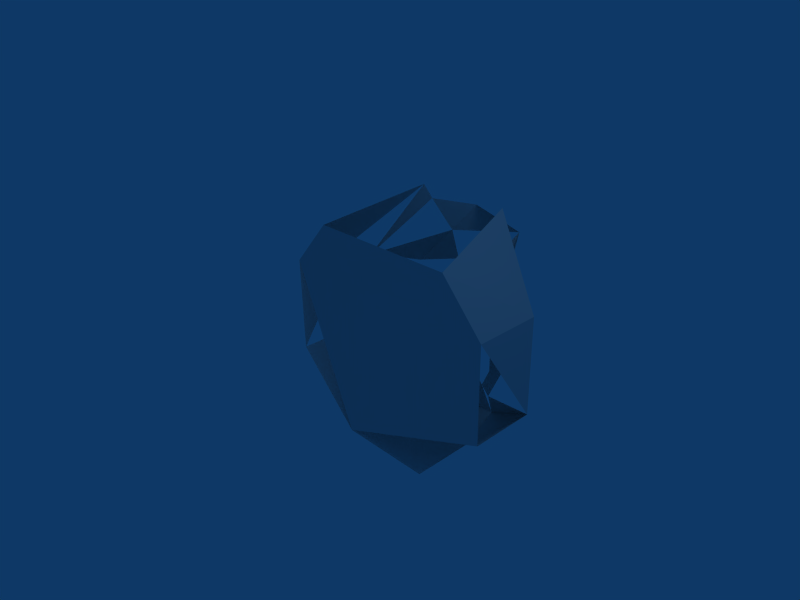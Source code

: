 # Source: roundtent_destroyed.blend  (saved by Blender 2.42.0; exported with 4.5.12 LTS)
import bpy
from mathutils import Matrix  # noqa: F401  (used for matrix-valued properties, if any)

bpy.ops.wm.read_factory_settings(use_empty=True)
scene = bpy.context.scene
scene.name = 'Scene'

# ---- collections
col_collection_1 = bpy.data.collections.new('Collection 1'); scene.collection.children.link(col_collection_1)

# ---- materials (node trees are filled in below, after node groups)
mat_material = bpy.data.materials.new('Material')
mat_material.alpha_threshold = 0.0
mat_material.preview_render_type = 'FLAT'
mat_material.roughness = 0.5
mat_material.line_color = (0.0, 0.0, 0.0, 1.0)

# ---- material node trees

# ---- world
world_world = bpy.data.worlds.new('World'); scene.world = world_world
world_world.color = (0.05656, 0.2208, 0.4)
world_world.use_sun_shadow = False
world_world.sun_shadow_jitter_overblur = 0.0
world_world.cycles.sampling_method = 'MANUAL'
world_world.cycles.sample_map_resolution = 256

# ---- cameras
cam_camera = bpy.data.cameras.new('Camera')
cam_camera.passepartout_alpha = 0.2
cam_camera.clip_end = 100.0
cam_camera.lens = 35.0
cam_camera.ortho_scale = 7.314
cam_camera.show_passepartout = False
cam_camera.show_safe_areas = True
cam_camera.dof.focus_distance = 0.0
cam_camera.dof.aperture_fstop = 128.0

# ---- lights
light_spot = bpy.data.lights.new('Spot', 'POINT')
light_spot.transmission_factor = 0.0
light_spot.cutoff_distance = 30.0
light_spot.energy = 100.0
light_spot.shadow_buffer_clip_start = 1.001
light_spot.shadow_soft_size = 1.0
light_spot.shadow_maximum_resolution = 0.006
light_spot.use_absolute_resolution = True
light_spot.cycles.use_multiple_importance_sampling = False

# ---- meshes
me_tent = bpy.data.meshes.new('tent')
me_tent.from_pydata([(1.922, 0.06907, 0.4437), (1.922, 1.145, 0.4437), (1.408, 0.8759, 0.4471), (0.9752, 1.568, 0.266), (0.7078, 1.98, 0.001926), (0.3175, 1.98, 0.3894), (0.5256, 2.523, 0.8944), (0.7034, 1.831, 1.328), (0.7981, 1.745, 1.559), (-1.216, 0.06907, 1.209), (-0.7856, 1.745, 1.553), (-0.6892, 1.831, 1.323), (-0.2862, 1.875, 0.8905), (-0.2325, 1.98, 0.3873), (-0.398, 1.332, -0.003025), (-1.014, 1.875, 0.1569), (-1.448, 1.183, 0.3348), (-1.901, 1.145, 0.4294), (-1.901, 0.06907, 0.4294), (-1.895, 0.06907, -1.154), (-1.895, 1.145, -1.154), (-1.01, 1.875, -0.8768), (-0.396, 1.332, -0.553), (0.04494, 2.223, -0.2756), (-0.2276, 1.98, -0.9405), (-0.4672, 1.731, -1.525), (-0.6767, 1.831, -2.039), (-0.7713, 1.145, -2.27), (-0.7713, 0.06907, -2.27), (0.8124, 0.06907, -2.264), (0.8124, 1.145, -2.264), (0.716, 1.831, -2.034), (0.5664, 1.731, -1.521), (0.3224, 1.98, -0.9385), (0.7099, 1.98, -0.5481), (0.9791, 1.568, -0.7677), (1.413, 0.8759, -0.9455), (1.928, 1.145, -1.14), (1.928, 0.06907, -1.14), (1.228, 0.06907, 1.218), (0.007107, 2.087, 1.326)], [], [(23, 13, 5), (23, 14, 13), (23, 24, 22), (23, 33, 24), (23, 34, 33), (23, 4, 34), (0, 38, 39), (39, 18, 9), (40, 6, 12), (11, 40, 12), (40, 7, 6), (39, 38, 28), (39, 28, 18), (35, 3, 2), (36, 2, 1), (0, 37, 1), (30, 37, 38), (31, 36, 37), (31, 37, 30), (32, 35, 36), (24, 32, 25), (25, 32, 26), (32, 31, 26), (26, 31, 30), (26, 30, 27), (27, 30, 29), (27, 29, 28), (20, 28, 19), (21, 25, 26), (22, 25, 21), (14, 22, 21), (17, 19, 18), (10, 17, 9), (11, 16, 10), (12, 15, 16), (13, 15, 12), (39, 0, 1), (39, 1, 8), (3, 7, 2), (4, 5, 6), (4, 6, 3)])
_uv = me_tent.uv_layers.new(name='UVMap')
_uv.uv.foreach_set('vector', [0.2214, 0.4665, 0.1709, 0.4891, 0.1693, 0.4432, 0.2214, 0.4665, 0.2039, 0.5166, 0.1709, 0.4891, 0.2214, 0.4665, 0.2673, 0.4852, 0.2426, 0.512, 0.2214, 0.4665, 0.2681, 0.4489, 0.2673, 0.4852, 0.2214, 0.4665, 0.2437, 0.4206, 0.2681, 0.4489, 0.2214, 0.4665, 0.2043, 0.4163, 0.2437, 0.4206, 0.9794, 0.2272, 0.9798, 0.1233, 0.9339, 0.278, 0.9339, 0.278, 0.7284, 0.2263, 0.7735, 0.2774, 0.02613, 0.466, 0.1145, 0.4145, 0.1149, 0.5181, 0.03225, 0.5807, 0.02613, 0.466, 0.1149, 0.5181, 0.02613, 0.466, 0.02898, 0.3447, 0.1145, 0.4145, 0.9339, 0.278, 0.9798, 0.1233, 0.8026, 0.04908, 0.9339, 0.278, 0.8026, 0.04908, 0.7284, 0.2263, 0.267, 0.3805, 0.192, 0.3662, 0.1892, 0.2929, 0.3049, 0.3293, 0.1892, 0.2929, 0.1959, 0.2153, 0.2301, 0.07788, 0.349, 0.2763, 0.1959, 0.2153, 0.428, 0.4022, 0.349, 0.2763, 0.4324, 0.1786, 0.3668, 0.4173, 0.3049, 0.3293, 0.349, 0.2763, 0.3668, 0.4173, 0.349, 0.2763, 0.428, 0.4022, 0.3107, 0.4347, 0.267, 0.3805, 0.3049, 0.3293, 0.2673, 0.4852, 0.3107, 0.4347, 0.3077, 0.5018, 0.3077, 0.5018, 0.3107, 0.4347, 0.3639, 0.521, 0.3107, 0.4347, 0.3668, 0.4173, 0.3639, 0.521, 0.3639, 0.521, 0.3668, 0.4173, 0.428, 0.4022, 0.3639, 0.521, 0.428, 0.4022, 0.4227, 0.5457, 0.4227, 0.5457, 0.428, 0.4022, 0.5692, 0.3646, 0.4227, 0.5457, 0.5692, 0.3646, 0.5458, 0.5986, 0.3314, 0.6601, 0.5458, 0.5986, 0.4017, 0.7659, 0.2637, 0.5511, 0.3077, 0.5018, 0.3639, 0.521, 0.2426, 0.512, 0.3077, 0.5018, 0.2637, 0.5511, 0.2039, 0.5166, 0.2426, 0.512, 0.2637, 0.5511, 0.1841, 0.7107, 0.4017, 0.7659, 0.204, 0.8334, 0.01077, 0.6055, 0.1841, 0.7107, 0.06399, 0.8415, 0.03225, 0.5807, 0.182, 0.637, 0.01077, 0.6055, 0.1149, 0.5181, 0.1935, 0.5662, 0.182, 0.637, 0.1709, 0.4891, 0.1935, 0.5662, 0.1149, 0.5181, 0.0728, 0.06053, 0.2301, 0.07788, 0.1959, 0.2153, 0.0728, 0.06053, 0.1959, 0.2153, 0.007237, 0.3174, 0.192, 0.3662, 0.02898, 0.3447, 0.1892, 0.2929, 0.2043, 0.4163, 0.1693, 0.4432, 0.1145, 0.4145, 0.2043, 0.4163, 0.1145, 0.4145, 0.192, 0.3662])
_ca = me_tent.color_attributes.new('Col', 'BYTE_COLOR', 'CORNER')
_ca.data.foreach_set('color', [1.0, 1.0, 1.0, 1.0, 1.0, 1.0, 1.0, 1.0, 1.0, 1.0, 1.0, 1.0, 1.0, 1.0, 1.0, 1.0, 1.0, 1.0, 1.0, 1.0, 1.0, 1.0, 1.0, 1.0, 1.0, 1.0, 1.0, 1.0, 1.0, 1.0, 1.0, 1.0, 1.0, 1.0, 1.0, 1.0, 1.0, 1.0, 1.0, 1.0, 1.0, 1.0, 1.0, 1.0, 1.0, 1.0, 1.0, 1.0, 1.0, 1.0, 1.0, 1.0, 1.0, 1.0, 1.0, 1.0, 1.0, 1.0, 1.0, 1.0, 1.0, 1.0, 1.0, 1.0, 1.0, 1.0, 1.0, 1.0, 1.0, 1.0, 1.0, 1.0, 1.0, 1.0, 1.0, 1.0, 1.0, 1.0, 1.0, 1.0, 1.0, 1.0, 1.0, 1.0, 1.0, 1.0, 1.0, 1.0, 1.0, 1.0, 1.0, 1.0, 1.0, 1.0, 1.0, 1.0, 1.0, 1.0, 1.0, 1.0, 1.0, 1.0, 1.0, 1.0, 1.0, 1.0, 1.0, 1.0, 1.0, 1.0, 1.0, 1.0, 1.0, 1.0, 1.0, 1.0, 1.0, 1.0, 1.0, 1.0, 1.0, 1.0, 1.0, 1.0, 1.0, 1.0, 1.0, 1.0, 1.0, 1.0, 1.0, 1.0, 1.0, 1.0, 1.0, 1.0, 1.0, 1.0, 1.0, 1.0, 1.0, 1.0, 1.0, 1.0, 1.0, 1.0, 1.0, 1.0, 1.0, 1.0, 1.0, 1.0, 1.0, 1.0, 1.0, 1.0, 1.0, 1.0, 1.0, 1.0, 1.0, 1.0, 1.0, 1.0, 1.0, 1.0, 1.0, 1.0, 1.0, 1.0, 1.0, 1.0, 1.0, 1.0, 1.0, 1.0, 1.0, 1.0, 1.0, 1.0, 1.0, 1.0, 1.0, 1.0, 1.0, 1.0, 1.0, 1.0, 1.0, 1.0, 1.0, 1.0, 1.0, 1.0, 1.0, 1.0, 1.0, 1.0, 1.0, 1.0, 1.0, 1.0, 1.0, 1.0, 1.0, 1.0, 1.0, 1.0, 1.0, 1.0, 1.0, 1.0, 1.0, 1.0, 1.0, 1.0, 1.0, 1.0, 1.0, 1.0, 1.0, 1.0, 1.0, 1.0, 1.0, 1.0, 1.0, 1.0, 1.0, 1.0, 1.0, 1.0, 1.0, 1.0, 1.0, 1.0, 1.0, 1.0, 1.0, 1.0, 1.0, 1.0, 1.0, 1.0, 1.0, 1.0, 1.0, 1.0, 1.0, 1.0, 1.0, 1.0, 1.0, 1.0, 1.0, 1.0, 1.0, 1.0, 1.0, 1.0, 1.0, 1.0, 1.0, 1.0, 1.0, 1.0, 1.0, 1.0, 1.0, 1.0, 1.0, 1.0, 1.0, 1.0, 1.0, 1.0, 1.0, 1.0, 1.0, 1.0, 1.0, 1.0, 1.0, 1.0, 1.0, 1.0, 1.0, 1.0, 1.0, 1.0, 1.0, 1.0, 1.0, 1.0, 1.0, 1.0, 1.0, 1.0, 1.0, 1.0, 1.0, 1.0, 1.0, 1.0, 1.0, 1.0, 1.0, 1.0, 1.0, 1.0, 1.0, 1.0, 1.0, 1.0, 1.0, 1.0, 1.0, 1.0, 1.0, 1.0, 1.0, 1.0, 1.0, 1.0, 1.0, 1.0, 1.0, 1.0, 1.0, 1.0, 1.0, 1.0, 1.0, 1.0, 1.0, 1.0, 1.0, 1.0, 1.0, 1.0, 1.0, 1.0, 1.0, 1.0, 1.0, 1.0, 1.0, 1.0, 1.0, 1.0, 1.0, 1.0, 1.0, 1.0, 1.0, 1.0, 1.0, 1.0, 1.0, 1.0, 1.0, 1.0, 1.0, 1.0, 1.0, 1.0, 1.0, 1.0, 1.0, 1.0, 1.0, 1.0, 1.0, 1.0, 1.0, 1.0, 1.0, 1.0, 1.0, 1.0, 1.0, 1.0, 1.0, 1.0, 1.0, 1.0, 1.0, 1.0, 1.0, 1.0, 1.0, 1.0, 1.0, 1.0, 1.0, 1.0, 1.0, 1.0, 1.0, 1.0, 1.0, 1.0, 1.0, 1.0, 1.0, 1.0, 1.0, 1.0, 1.0, 1.0, 1.0, 1.0, 1.0, 1.0, 1.0, 1.0, 1.0, 1.0, 1.0, 1.0, 1.0, 1.0, 1.0, 1.0, 1.0, 1.0, 1.0, 1.0, 1.0, 1.0, 1.0, 1.0, 1.0, 1.0, 1.0, 1.0, 1.0, 1.0, 1.0, 1.0, 1.0, 1.0, 1.0, 1.0, 1.0, 1.0, 1.0, 1.0, 1.0, 1.0, 1.0, 1.0, 1.0, 1.0, 1.0, 1.0, 1.0, 1.0, 1.0, 1.0, 1.0, 1.0, 1.0, 1.0, 1.0, 1.0, 1.0, 1.0, 1.0, 1.0, 1.0, 1.0, 1.0, 1.0, 1.0, 1.0, 1.0, 1.0, 1.0, 1.0, 1.0, 1.0, 1.0, 1.0, 1.0, 1.0, 1.0, 1.0, 1.0, 1.0, 1.0, 1.0])
me_tent.materials.append(mat_material)
me_tent.use_remesh_preserve_volume = False
me_tent.use_remesh_preserve_attributes = False
me_tent.use_mirror_vertex_groups = False
me_tent.update()

# ---- objects
ob_sphere = bpy.data.objects.new('Sphere', me_tent)
ob_lamp = bpy.data.objects.new('Lamp', light_spot)
ob_camera = bpy.data.objects.new('Camera', cam_camera)

# ---- transforms, parenting, visibility, modifiers, constraints
ob_sphere.location = (0.0, 0.0, 0.0)
ob_sphere.lock_rotations_4d = False
ob_sphere.empty_display_type = 'ARROWS'
ob_sphere.color = (0.0, 0.0, 0.0, 1.0)
ob_sphere.lineart.crease_threshold = 0.0
ob_lamp.location = (4.076, 1.005, 5.904)
ob_lamp.rotation_euler = (0.6503, 0.05522, 1.866)
ob_lamp.lock_rotations_4d = False
ob_lamp.empty_display_type = 'ARROWS'
ob_lamp.color = (0.0, 0.0, 0.0, 0.0)
ob_lamp.lineart.crease_threshold = 0.0
ob_camera.location = (7.481, -6.508, 5.344)
ob_camera.rotation_euler = (1.109, 0.01082, 0.8149)
ob_camera.lock_rotations_4d = False
ob_camera.empty_display_type = 'ARROWS'
ob_camera.color = (0.0, 0.0, 0.0, 0.0)
ob_camera.display_type = 'WIRE'
ob_camera.lineart.crease_threshold = 0.0

# ---- collection membership
col_collection_1.objects.link(ob_sphere)
col_collection_1.objects.link(ob_lamp)
col_collection_1.objects.link(ob_camera)

# ---- scene / render settings (as saved in the file)
scene.camera = ob_camera
scene.frame_start = 1; scene.frame_end = 250; scene.frame_set(1)
scene.render.engine = 'BLENDER_EEVEE_NEXT'
scene.render.image_settings.file_format = 'JPEG'
scene.render.image_settings.color_mode = 'RGB'
scene.render.image_settings.compression = 90
scene.render.resolution_x = 800
scene.render.resolution_y = 600
scene.render.pixel_aspect_x = 100.0
scene.render.pixel_aspect_y = 100.0
scene.render.fps = 25
scene.render.dither_intensity = 0.0
scene.render.use_compositing = False
scene.render.use_sequencer = False
scene.render.bake_bias = 0.0
scene.render.use_stamp_time = False
scene.render.use_stamp_date = False
scene.render.use_stamp_frame = False
scene.render.use_stamp_camera = False
scene.render.use_stamp_scene = False
scene.render.use_stamp_filename = False
scene.render.use_stamp_render_time = False
scene.render.stamp_font_size = 0
scene.cycles.use_denoising = False
scene.cycles.samples = 10
scene.cycles.sampling_pattern = 'TABULATED_SOBOL'
scene.cycles.light_sampling_threshold = 0.0
scene.cycles.use_adaptive_sampling = False
scene.cycles.use_light_tree = False
scene.cycles.blur_glossy = 0.0
scene.cycles.volume_bounces = 1
scene.cycles.pixel_filter_type = 'GAUSSIAN'
scene.cycles.sample_clamp_indirect = 0.0
scene.view_settings.view_transform = 'Raw'
bpy.context.view_layer.update()
